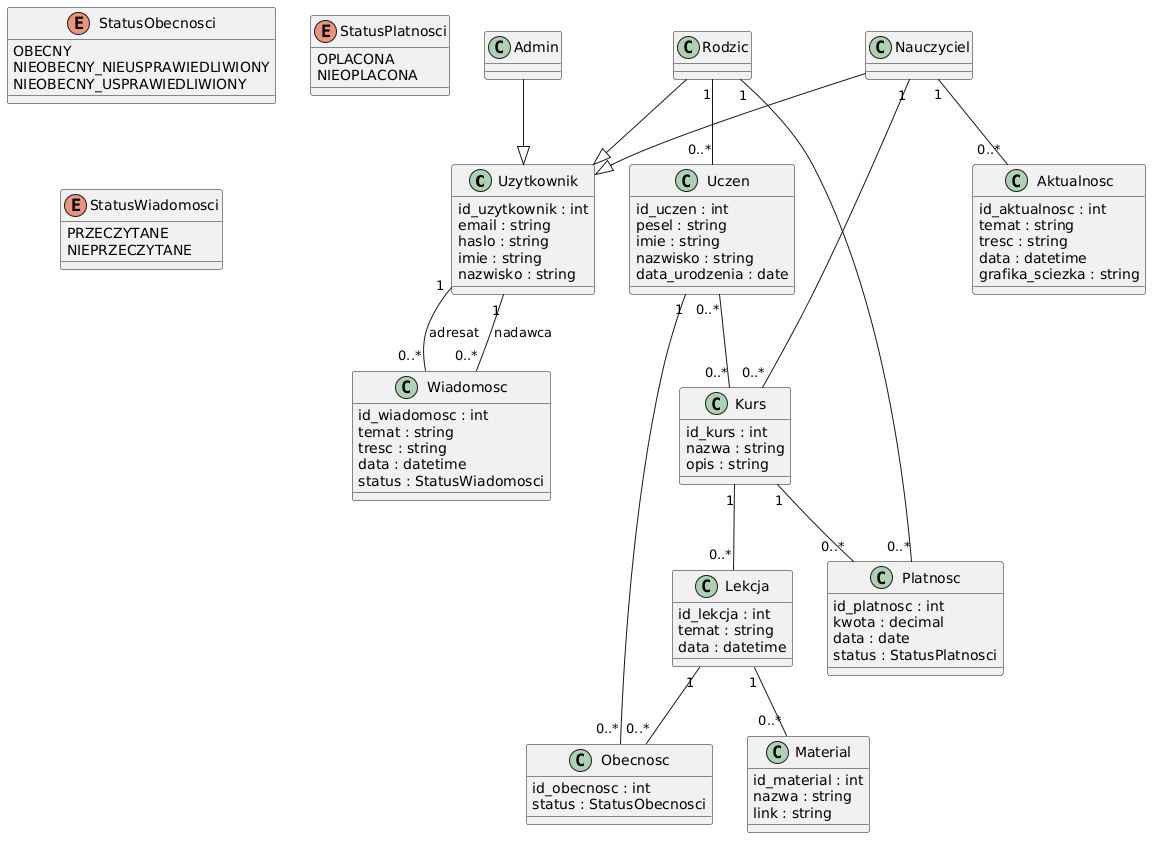

The diagram above was rendered by PlantUML. Its source (embedded in the PNG):
@startuml
skinparam classAttributeIconSize 0

' ===== KLASY =====

class Uzytkownik {
  id_uzytkownik : int
  email : string
  haslo : string
  imie : string
  nazwisko : string
}

class Rodzic
class Nauczyciel
class Admin

class Uczen {
  id_uczen : int
  pesel : string
  imie : string
  nazwisko : string
  data_urodzenia : date
}

class Kurs {
  id_kurs : int
  nazwa : string
  opis : string
}

class Lekcja {
  id_lekcja : int
  temat : string
  data : datetime
}

class Material {
  id_material : int
  nazwa : string
  link : string
}

class Obecnosc {
  id_obecnosc : int
  status : StatusObecnosci
}

class Platnosc {
  id_platnosc : int
  kwota : decimal
  data : date
  status : StatusPlatnosci
}

class Wiadomosc {
  id_wiadomosc : int
  temat : string
  tresc : string
  data : datetime
  status : StatusWiadomosci
}

class Aktualnosc {
  id_aktualnosc : int
  temat : string
  tresc : string
  data : datetime
  grafika_sciezka : string
}

' ===== ENUMY =====

enum StatusObecnosci {
  OBECNY
  NIEOBECNY_NIEUSPRAWIEDLIWIONY
  NIEOBECNY_USPRAWIEDLIWIONY
}

enum StatusPlatnosci {
  OPLACONA
  NIEOPLACONA
}

enum StatusWiadomosci {
  PRZECZYTANE
  NIEPRZECZYTANE
}

' ===== DZIEDZICZENIE =====

Rodzic --|> Uzytkownik
Nauczyciel --|> Uzytkownik
Admin --|> Uzytkownik

' ===== RELACJE =====

Rodzic "1" -- "0..*" Uczen

Nauczyciel "1" -- "0..*" Kurs

Kurs "1" -- "0..*" Lekcja

Lekcja "1" -- "0..*" Material

Uczen "1" -- "0..*" Obecnosc
Lekcja "1" -- "0..*" Obecnosc

Rodzic "1" -- "0..*" Platnosc
Kurs "1" -- "0..*" Platnosc

Uczen "0..*" -- "0..*" Kurs

Uzytkownik "1" -- "0..*" Wiadomosc : nadawca
Uzytkownik "1" -- "0..*" Wiadomosc : adresat

Nauczyciel "1" -- "0..*" Aktualnosc
@enduml